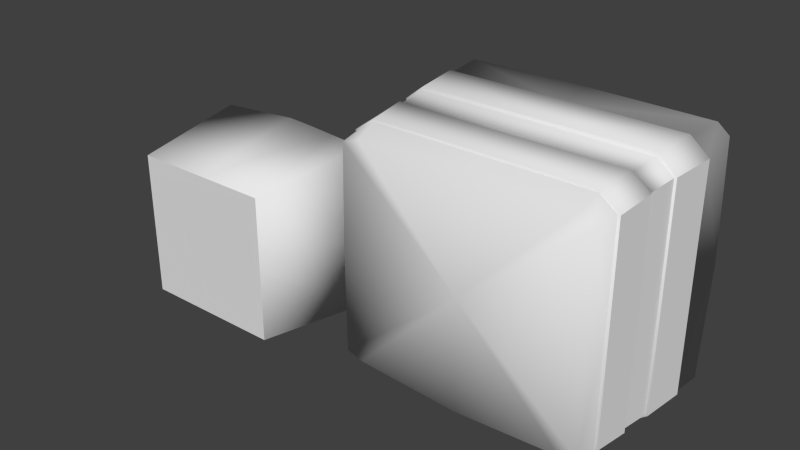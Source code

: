 # Source: cont.blend  (saved by Blender 2.62.0; exported with 4.5.12 LTS)
import bpy
from mathutils import Matrix  # noqa: F401  (used for matrix-valued properties, if any)

bpy.ops.wm.read_factory_settings(use_empty=True)
scene = bpy.context.scene
scene.name = 'Scene'

# ---- collections
col_collection_1 = bpy.data.collections.new('Collection 1'); scene.collection.children.link(col_collection_1)

# ---- materials (node trees are filled in below, after node groups)
mat_applecontainer = bpy.data.materials.new('AppleContainer')
mat_applecontainer.alpha_threshold = 0.0
mat_applecontainer.use_transparent_shadow = False
mat_applecontainer.specular_color = (0.0, 0.0, 0.0)
mat_applecontainer.roughness = 0.5

# ---- material node trees

# ---- world
world_world = bpy.data.worlds.new('World'); scene.world = world_world
world_world.color = (0.05088, 0.05088, 0.05088)
world_world.use_sun_shadow = False
world_world.sun_shadow_jitter_overblur = 0.0
world_world.cycles.sampling_method = 'MANUAL'
world_world.cycles.sample_map_resolution = 256

# ---- meshes
me_applecontainerlargemesh = bpy.data.meshes.new('AppleContainerLargeMesh')
me_applecontainerlargemesh.from_pydata([(-1.918, 1.997, 1.435), (-1.901, 1.854, 1.447), (1e-06, 1.874, 1.418), (1e-06, 2.016, 1.422), (1e-06, -1.874, 1.418), (-1.901, -1.854, 1.447), (-1.918, -1.997, 1.435), (1e-06, -2.016, 1.422), (1.901, 1.854, 1.447), (1.918, 1.997, 1.435), (1.918, -1.997, 1.435), (1.901, -1.854, 1.447), (-2.052, 1.733, 0.06384), (-1.794, 1.933, 0.07023), (-1.742, 1.891, -0.4531), (-2.005, 1.696, -0.4552), (-1.742, -1.891, -0.4531), (-1.794, -1.933, 0.07023), (-2.052, -1.733, 0.06384), (-2.005, -1.696, -0.4552), (1.742, 1.891, -0.4531), (1.794, 1.933, 0.07023), (2.052, 1.733, 0.06384), (2.005, 1.696, -0.4552), (2.052, -1.733, 0.06384), (1.794, -1.933, 0.07023), (1.742, -1.891, -0.4531), (2.005, -1.696, -0.4552), (0.0, 1.933, 0.08855), (0.0, 1.891, -0.454), (0.0, -1.891, -0.454), (0.0, -1.933, 0.08855), (0.0, 1.975, 0.8152), (-1.846, 1.975, 0.7979), (0.0, -1.975, 0.8152), (-1.846, -1.975, 0.7979), (1.846, 1.975, 0.7979), (1.846, -1.975, 0.7979), (-2.099, 1.771, 0.8146), (-2.099, 0.0, 0.797), (-2.145, 0.0, 1.465), (-2.099, 1.844, 1.439), (-2.099, -1.771, 0.8146), (-2.099, -1.844, 1.439), (2.145, 0.0, 1.465), (2.099, 0.0, 0.797), (2.099, 1.771, 0.8146), (2.099, 1.844, 1.439), (2.099, -1.771, 0.8146), (2.099, -1.844, 1.439), (-2.005, 0.0, -0.4552), (-2.052, 0.0, 0.06761), (2.052, 0.0, 0.0676), (2.005, 0.0, -0.4552), (-1.911, 1.621, -1.437), (-1.911, 0.0, -1.463), (-1.958, 0.0, -1.087), (-1.958, 1.659, -1.087), (-1.911, -1.621, -1.437), (-1.958, -1.659, -1.087), (1.958, 0.0, -1.087), (1.911, 0.0, -1.463), (1.911, 1.621, -1.437), (1.958, 1.659, -1.087), (1.911, -1.621, -1.437), (1.958, -1.659, -1.087), (-1.999, 1.659, -1.087), (-1.999, 0.0, -1.087), (-1.999, -1.659, -1.087), (1.999, 1.659, -1.087), (1.999, 0.0, -1.087), (1.999, -1.659, -1.087), (-2.045, 0.0, -0.4552), (-2.045, 1.718, -0.4706), (-2.045, -1.718, -0.4706), (2.045, 0.0, -0.4552), (2.045, 1.718, -0.4706), (2.045, -1.718, -0.4706), (-2.085, 1.744, 0.07337), (-2.085, -0.06616, 0.07663), (-2.085, -1.744, 0.07337), (-2.085, 0.06616, 0.07663), (2.085, 1.744, 0.07337), (2.085, 0.0, 0.07663), (2.085, -1.744, 0.07337), (-2.148, 0.0, 0.7981), (-2.148, 1.763, 0.7981), (-2.148, -1.763, 0.7981), (2.148, 0.0, 0.7981), (2.148, 1.763, 0.7981), (2.148, -1.763, 0.7981), (-1.861, 2.016, 0.783), (0.0, 2.016, 0.7986), (-1.861, -2.016, 0.783), (0.0, -2.016, 0.7986), (1.861, 2.016, 0.783), (1.861, -2.016, 0.783), (0.0, 1.98, 0.07995), (-1.797, 1.98, 0.08663), (0.0, -1.98, 0.07995), (-1.797, -1.98, 0.08663), (1.797, 1.98, 0.08662), (1.797, -1.98, 0.08662), (-1.752, 1.935, -0.4697), (0.0, 1.935, -0.4816), (-1.752, -1.935, -0.4697), (0.0, -1.935, -0.4816), (1.752, 1.935, -0.4697), (1.752, -1.935, -0.4697), (0.0, 1.884, -1.08), (0.0, 1.85, -1.08), (-1.69, 1.85, -1.078), (-1.686, 1.884, -1.078), (-1.69, -1.85, -1.078), (0.0, -1.85, -1.08), (0.0, -1.884, -1.08), (-1.686, -1.884, -1.078), (1.69, 1.85, -1.078), (1.686, 1.884, -1.078), (1.69, -1.85, -1.078), (1.686, -1.884, -1.078), (-1.651, 1.707, -1.431), (-1.651, -1.707, -1.431), (1.651, 1.707, -1.431), (1.651, -1.707, -1.431), (0.0, 1.793, -1.441), (0.0, -1.793, -1.441), (-1.916, 0.0, 1.475), (1.916, 0.0, 1.475), (-1.576, 0.0, -1.285), (-1.614, 1.509, -1.299), (-1.614, -1.509, -1.299), (1.576, 0.0, -1.285), (1.614, 1.509, -1.299), (1.614, -1.509, -1.299), (0.0, 1.526, -1.314), (0.0, -1.526, -1.314), (0.0, 0.0, -1.299), (0.0, 0.0, -1.475)], [], [(0, 1, 2), (0, 2, 3), (4, 5, 6), (4, 6, 7), (2, 8, 9), (2, 9, 3), (10, 11, 4), (10, 4, 7), (12, 13, 14), (12, 14, 15), (16, 17, 18), (16, 18, 19), (20, 21, 22), (20, 22, 23), (24, 25, 26), (24, 26, 27), (13, 28, 29), (13, 29, 14), (30, 31, 17), (30, 17, 16), (29, 28, 21), (29, 21, 20), (25, 31, 30), (25, 30, 26), (0, 3, 32), (0, 32, 33), (34, 7, 6), (34, 6, 35), (32, 3, 9), (32, 9, 36), (10, 7, 34), (10, 34, 37), (38, 39, 40), (38, 40, 41), (40, 39, 42), (40, 42, 43), (44, 45, 46), (44, 46, 47), (48, 45, 44), (48, 44, 49), (15, 50, 51), (15, 51, 12), (51, 50, 19), (51, 19, 18), (52, 53, 23), (52, 23, 22), (27, 53, 52), (27, 52, 24), (54, 55, 56), (54, 56, 57), (56, 55, 58), (56, 58, 59), (60, 61, 62), (60, 62, 63), (64, 61, 60), (64, 60, 65), (66, 57, 56), (66, 56, 67), (56, 59, 68), (56, 68, 67), (60, 63, 69), (60, 69, 70), (71, 65, 60), (71, 60, 70), (72, 50, 15), (72, 15, 73), (19, 50, 72), (19, 72, 74), (23, 53, 75), (23, 75, 76), (75, 53, 27), (75, 27, 77), (78, 12, 51), (78, 51, 79), (51, 18, 80), (51, 80, 81), (52, 22, 82), (52, 82, 83), (84, 24, 52), (84, 52, 83), (85, 39, 38), (85, 38, 86), (42, 39, 85), (42, 85, 87), (46, 45, 88), (46, 88, 89), (88, 45, 48), (88, 48, 90), (91, 33, 32), (91, 32, 92), (34, 35, 93), (34, 93, 94), (32, 36, 95), (32, 95, 92), (96, 37, 34), (96, 34, 94), (97, 28, 13), (97, 13, 98), (17, 31, 99), (17, 99, 100), (21, 28, 97), (21, 97, 101), (99, 31, 25), (99, 25, 102), (103, 14, 29), (103, 29, 104), (30, 16, 105), (30, 105, 106), (29, 20, 107), (29, 107, 104), (108, 26, 30), (108, 30, 106), (109, 110, 111), (109, 111, 112), (113, 114, 115), (113, 115, 116), (117, 110, 109), (117, 109, 118), (115, 114, 119), (115, 119, 120), (86, 38, 33), (86, 33, 91), (35, 42, 87), (35, 87, 93), (36, 46, 89), (36, 89, 95), (90, 48, 37), (90, 37, 96), (98, 13, 12), (98, 12, 78), (18, 17, 100), (18, 100, 80), (22, 21, 101), (22, 101, 82), (102, 25, 24), (102, 24, 84), (73, 15, 14), (73, 14, 103), (16, 19, 74), (16, 74, 105), (20, 23, 76), (20, 76, 107), (77, 27, 26), (77, 26, 108), (112, 111, 57), (112, 57, 66), (59, 113, 116), (59, 116, 68), (63, 117, 118), (63, 118, 69), (120, 119, 65), (120, 65, 71), (66, 67, 72), (66, 72, 73), (72, 67, 68), (72, 68, 74), (75, 70, 69), (75, 69, 76), (71, 70, 75), (71, 75, 77), (78, 79, 85), (78, 85, 86), (85, 81, 80), (85, 80, 87), (88, 83, 82), (88, 82, 89), (84, 83, 88), (84, 88, 90), (91, 92, 97), (91, 97, 98), (99, 94, 93), (99, 93, 100), (97, 92, 95), (97, 95, 101), (96, 94, 99), (96, 99, 102), (103, 104, 109), (103, 109, 112), (115, 106, 105), (115, 105, 116), (109, 104, 107), (109, 107, 118), (108, 106, 115), (108, 115, 120), (86, 91, 98), (86, 98, 78), (100, 93, 87), (100, 87, 80), (101, 95, 89), (101, 89, 82), (90, 96, 102), (90, 102, 84), (73, 103, 112), (73, 112, 66), (116, 105, 74), (116, 74, 68), (118, 107, 76), (118, 76, 69), (77, 108, 120), (77, 120, 71), (54, 57, 111), (54, 111, 121), (113, 59, 58), (113, 58, 122), (117, 63, 62), (117, 62, 123), (64, 65, 119), (64, 119, 124), (111, 110, 125), (111, 125, 121), (126, 114, 113), (126, 113, 122), (125, 110, 117), (125, 117, 123), (119, 114, 126), (119, 126, 124), (0, 41, 1), (5, 43, 6), (8, 47, 9), (10, 49, 11), (127, 1, 41), (127, 41, 40), (43, 5, 127), (43, 127, 40), (47, 8, 128), (47, 128, 44), (128, 11, 49), (128, 49, 44), (0, 33, 38), (0, 38, 41), (42, 35, 6), (42, 6, 43), (46, 36, 9), (46, 9, 47), (10, 37, 48), (10, 48, 49), (1, 127, 129), (1, 129, 130), (129, 127, 5), (129, 5, 131), (132, 128, 8), (132, 8, 133), (11, 128, 132), (11, 132, 134), (2, 1, 130), (2, 130, 135), (131, 5, 4), (131, 4, 136), (133, 8, 2), (133, 2, 135), (4, 11, 134), (4, 134, 136), (130, 129, 137), (137, 129, 131), (137, 132, 133), (134, 132, 137), (135, 130, 137), (137, 131, 136), (137, 133, 135), (136, 134, 137), (54, 121, 138), (54, 138, 55), (138, 122, 58), (138, 58, 55), (138, 123, 62), (138, 62, 61), (64, 124, 138), (64, 138, 61), (125, 138, 121), (122, 138, 126), (123, 138, 125), (126, 138, 124)])
me_applecontainerlargemesh.polygons.foreach_set('use_smooth', [1, 1, 1, 1, 1, 1, 1, 1, 1, 1, 1, 1, 1, 1, 1, 1, 1, 1, 1, 1, 1, 1, 1, 1, 1, 1, 1, 1, 1, 1, 1, 1, 1, 1, 1, 1, 1, 1, 1, 1, 0, 0, 0, 0, 0, 0, 0, 0, 1, 1, 1, 1, 1, 1, 1, 1, 1, 1, 1, 1, 1, 1, 1, 1, 1, 1, 1, 1, 1, 1, 1, 1, 1, 1, 1, 1, 1, 1, 1, 1, 1, 1, 1, 1, 1, 1, 1, 1, 1, 1, 1, 1, 1, 1, 1, 1, 1, 1, 1, 1, 1, 1, 1, 1, 1, 1, 1, 1, 1, 1, 1, 1, 1, 1, 1, 1, 1, 1, 1, 1, 1, 1, 1, 1, 1, 1, 1, 1, 1, 1, 1, 1, 1, 1, 1, 1, 1, 1, 1, 1, 1, 1, 1, 1, 1, 1, 1, 1, 1, 1, 1, 1, 0, 0, 0, 0, 0, 0, 0, 0, 0, 0, 0, 0, 0, 0, 0, 0, 1, 1, 1, 1, 1, 1, 1, 1, 1, 1, 1, 1, 1, 1, 1, 1, 1, 1, 1, 1, 1, 1, 1, 1, 1, 1, 1, 1, 1, 1, 1, 1, 1, 1, 1, 1, 1, 1, 1, 1, 1, 1, 1, 1, 1, 1, 1, 1, 1, 1, 1, 1, 1, 1, 1, 1, 1, 1, 1, 1, 1, 1, 1, 1, 1, 1, 1, 1, 1, 1, 1, 1, 1, 1, 1, 1, 1, 1, 1, 1, 1, 1, 1, 1, 1, 1, 1, 1, 1, 1, 1, 1, 1, 1, 1, 1, 1, 1, 1, 1, 1, 1, 1, 1])
_uv = me_applecontainerlargemesh.uv_layers.new(name='AppleContainerLarge-UV0')
_uv.uv.foreach_set('vector', [0.2383, 0.6797, 0.2344, 0.6484, 0.005859, 0.6484, 0.2383, 0.6797, 0.005859, 0.6484, 0.005859, 0.6797, 0.005859, 0.6484, 0.2344, 0.6484, 0.2383, 0.6797, 0.005859, 0.6484, 0.2383, 0.6797, 0.005859, 0.6797, 0.005859, 0.6484, 0.2344, 0.6484, 0.2383, 0.6797, 0.005859, 0.6484, 0.2383, 0.6797, 0.005859, 0.6797, 0.2383, 0.6797, 0.2344, 0.6484, 0.005859, 0.6484, 0.2383, 0.6797, 0.005859, 0.6484, 0.005859, 0.6797, 0.2676, 0.4219, 0.2324, 0.4219, 0.2324, 0.2383, 0.2676, 0.4219, 0.2324, 0.2383, 0.2676, 0.2383, 0.2324, 0.2383, 0.2324, 0.4219, 0.2676, 0.4219, 0.2324, 0.2383, 0.2676, 0.4219, 0.2676, 0.2383, 0.2324, 0.2383, 0.2324, 0.4219, 0.2676, 0.4219, 0.2324, 0.2383, 0.2676, 0.4219, 0.2676, 0.2383, 0.2676, 0.4219, 0.2324, 0.4219, 0.2324, 0.2383, 0.2676, 0.4219, 0.2324, 0.2383, 0.2676, 0.2383, 0.2324, 0.4219, 0.003906, 0.4219, 0.003906, 0.2383, 0.2324, 0.4219, 0.003906, 0.2383, 0.2324, 0.2383, 0.003906, 0.2383, 0.003906, 0.4219, 0.2324, 0.4219, 0.003906, 0.2383, 0.2324, 0.4219, 0.2324, 0.2383, 0.003906, 0.2383, 0.003906, 0.4219, 0.2324, 0.4219, 0.003906, 0.2383, 0.2324, 0.4219, 0.2324, 0.2383, 0.2324, 0.4219, 0.003906, 0.4219, 0.003906, 0.2383, 0.2324, 0.4219, 0.003906, 0.2383, 0.2324, 0.2383, 0.2383, 0.6797, 0.005859, 0.6797, 0.005859, 0.582, 0.2383, 0.6797, 0.005859, 0.582, 0.2266, 0.582, 0.005859, 0.582, 0.005859, 0.6797, 0.2383, 0.6797, 0.005859, 0.582, 0.2383, 0.6797, 0.2266, 0.582, 0.005859, 0.582, 0.005859, 0.6797, 0.2383, 0.6797, 0.005859, 0.582, 0.2383, 0.6797, 0.2266, 0.582, 0.2383, 0.6797, 0.005859, 0.6797, 0.005859, 0.582, 0.2383, 0.6797, 0.005859, 0.582, 0.2266, 0.582, 0.2637, 0.582, 0.4961, 0.582, 0.4961, 0.6758, 0.2637, 0.582, 0.4961, 0.6758, 0.2734, 0.6758, 0.4961, 0.6758, 0.4961, 0.582, 0.2637, 0.582, 0.4961, 0.6758, 0.2637, 0.582, 0.2734, 0.6758, 0.4961, 0.6758, 0.4961, 0.582, 0.2637, 0.582, 0.4961, 0.6758, 0.2637, 0.582, 0.2734, 0.6758, 0.2637, 0.582, 0.4961, 0.582, 0.4961, 0.6758, 0.2637, 0.582, 0.4961, 0.6758, 0.2734, 0.6758, 0.2676, 0.2383, 0.4961, 0.2383, 0.4961, 0.4219, 0.2676, 0.2383, 0.4961, 0.4219, 0.2676, 0.4219, 0.4961, 0.4219, 0.4961, 0.2383, 0.2676, 0.2383, 0.4961, 0.4219, 0.2676, 0.2383, 0.2676, 0.4219, 0.4961, 0.4219, 0.4961, 0.2383, 0.2676, 0.2383, 0.4961, 0.4219, 0.2676, 0.2383, 0.2676, 0.4219, 0.2676, 0.2383, 0.4961, 0.2383, 0.4961, 0.4219, 0.2676, 0.2383, 0.4961, 0.4219, 0.2676, 0.4219, 0.2305, 0.0, 0.001953, 0.0, 0.001953, 0.08203, 0.2305, 0.0, 0.001953, 0.08203, 0.2305, 0.08203, 0.001953, 0.08203, 0.001953, 0.0, 0.2305, 0.0, 0.001953, 0.08203, 0.2305, 0.0, 0.2305, 0.08203, 0.001953, 0.08203, 0.001953, 0.0, 0.2305, 0.0, 0.001953, 0.08203, 0.2305, 0.0, 0.2305, 0.08203, 0.2305, 0.0, 0.001953, 0.0, 0.001953, 0.08203, 0.2305, 0.0, 0.001953, 0.08203, 0.2305, 0.08203, 0.5586, 0.5234, 0.5586, 0.5078, 0.5293, 0.5078, 0.5586, 0.5234, 0.5293, 0.5078, 0.5332, 0.5156, 0.5293, 0.5078, 0.5586, 0.5078, 0.5586, 0.5234, 0.5293, 0.5078, 0.5586, 0.5234, 0.5332, 0.5156, 0.5293, 0.5078, 0.5586, 0.5078, 0.5586, 0.5234, 0.5293, 0.5078, 0.5586, 0.5234, 0.5332, 0.5156, 0.5586, 0.5234, 0.5586, 0.5078, 0.5293, 0.5078, 0.5586, 0.5234, 0.5293, 0.5078, 0.5332, 0.5156, 0.5215, 0.6055, 0.5215, 0.5898, 0.5469, 0.5938, 0.5215, 0.6055, 0.5469, 0.5938, 0.5449, 0.6055, 0.5469, 0.5938, 0.5215, 0.5898, 0.5215, 0.6055, 0.5469, 0.5938, 0.5215, 0.6055, 0.5449, 0.6055, 0.5469, 0.5938, 0.5215, 0.5898, 0.5215, 0.6055, 0.5469, 0.5938, 0.5215, 0.6055, 0.5449, 0.6055, 0.5215, 0.6055, 0.5215, 0.5898, 0.5469, 0.5938, 0.5215, 0.6055, 0.5469, 0.5938, 0.5449, 0.6055, 0.5605, 0.5117, 0.5605, 0.5195, 0.5273, 0.5195, 0.5605, 0.5117, 0.5273, 0.5195, 0.5273, 0.5117, 0.5273, 0.5195, 0.5605, 0.5195, 0.5605, 0.5117, 0.5273, 0.5195, 0.5605, 0.5117, 0.5273, 0.5117, 0.5273, 0.5195, 0.5605, 0.5195, 0.5605, 0.5117, 0.5273, 0.5195, 0.5605, 0.5117, 0.5273, 0.5117, 0.5605, 0.5117, 0.5605, 0.5195, 0.5273, 0.5195, 0.5605, 0.5117, 0.5273, 0.5195, 0.5273, 0.5117, 0.5234, 0.5586, 0.5234, 0.5703, 0.5488, 0.5742, 0.5234, 0.5586, 0.5488, 0.5742, 0.5469, 0.5586, 0.5488, 0.5742, 0.5234, 0.5703, 0.5234, 0.5586, 0.5488, 0.5742, 0.5234, 0.5586, 0.5469, 0.5586, 0.5488, 0.5742, 0.5234, 0.5703, 0.5234, 0.5586, 0.5488, 0.5742, 0.5234, 0.5586, 0.5469, 0.5586, 0.5234, 0.5586, 0.5234, 0.5703, 0.5488, 0.5742, 0.5234, 0.5586, 0.5488, 0.5742, 0.5469, 0.5586, 0.5547, 0.5547, 0.5586, 0.5742, 0.5898, 0.5664, 0.5547, 0.5547, 0.5898, 0.5664, 0.5781, 0.543, 0.5898, 0.5664, 0.5586, 0.5742, 0.5547, 0.5547, 0.5898, 0.5664, 0.5547, 0.5547, 0.5781, 0.543, 0.5898, 0.5664, 0.5586, 0.5742, 0.5547, 0.5547, 0.5898, 0.5664, 0.5547, 0.5547, 0.5781, 0.543, 0.5547, 0.5547, 0.5586, 0.5742, 0.5898, 0.5664, 0.5547, 0.5547, 0.5898, 0.5664, 0.5781, 0.543, 0.5938, 0.5117, 0.5938, 0.5195, 0.5664, 0.5195, 0.5938, 0.5117, 0.5664, 0.5195, 0.5664, 0.5117, 0.5664, 0.5195, 0.5938, 0.5195, 0.5938, 0.5117, 0.5664, 0.5195, 0.5938, 0.5117, 0.5664, 0.5117, 0.5664, 0.5195, 0.5938, 0.5195, 0.5938, 0.5117, 0.5664, 0.5195, 0.5938, 0.5117, 0.5664, 0.5117, 0.5938, 0.5117, 0.5938, 0.5195, 0.5664, 0.5195, 0.5938, 0.5117, 0.5664, 0.5195, 0.5664, 0.5117, 0.5684, 0.6055, 0.5664, 0.5938, 0.5938, 0.5938, 0.5684, 0.6055, 0.5938, 0.5938, 0.5938, 0.6055, 0.5938, 0.5938, 0.5664, 0.5938, 0.5684, 0.6055, 0.5938, 0.5938, 0.5684, 0.6055, 0.5938, 0.6055, 0.5938, 0.5938, 0.5664, 0.5938, 0.5684, 0.6055, 0.5938, 0.5938, 0.5684, 0.6055, 0.5938, 0.6055, 0.5684, 0.6055, 0.5664, 0.5938, 0.5938, 0.5938, 0.5684, 0.6055, 0.5938, 0.5938, 0.5938, 0.6055, 0.5938, 0.5195, 0.5918, 0.5078, 0.5703, 0.5078, 0.5938, 0.5195, 0.5703, 0.5078, 0.5703, 0.5195, 0.5703, 0.5078, 0.5918, 0.5078, 0.5938, 0.5195, 0.5703, 0.5078, 0.5938, 0.5195, 0.5703, 0.5195, 0.5703, 0.5078, 0.5918, 0.5078, 0.5938, 0.5195, 0.5703, 0.5078, 0.5938, 0.5195, 0.5703, 0.5195, 0.5938, 0.5195, 0.5918, 0.5078, 0.5703, 0.5078, 0.5938, 0.5195, 0.5703, 0.5078, 0.5703, 0.5195, 0.5469, 0.5586, 0.5488, 0.5742, 0.5586, 0.5742, 0.5469, 0.5586, 0.5586, 0.5742, 0.5547, 0.5547, 0.5586, 0.5742, 0.5488, 0.5742, 0.5469, 0.5586, 0.5586, 0.5742, 0.5469, 0.5586, 0.5547, 0.5547, 0.5586, 0.5742, 0.5488, 0.5742, 0.5469, 0.5586, 0.5586, 0.5742, 0.5469, 0.5586, 0.5547, 0.5547, 0.5469, 0.5586, 0.5488, 0.5742, 0.5586, 0.5742, 0.5469, 0.5586, 0.5586, 0.5742, 0.5547, 0.5547, 0.5664, 0.5117, 0.5664, 0.5195, 0.5605, 0.5195, 0.5664, 0.5117, 0.5605, 0.5195, 0.5605, 0.5117, 0.5605, 0.5195, 0.5664, 0.5195, 0.5664, 0.5117, 0.5605, 0.5195, 0.5664, 0.5117, 0.5605, 0.5117, 0.5605, 0.5195, 0.5664, 0.5195, 0.5664, 0.5117, 0.5605, 0.5195, 0.5664, 0.5117, 0.5605, 0.5117, 0.5664, 0.5117, 0.5664, 0.5195, 0.5605, 0.5195, 0.5664, 0.5117, 0.5605, 0.5195, 0.5605, 0.5117, 0.5449, 0.6055, 0.5469, 0.5938, 0.5664, 0.5938, 0.5449, 0.6055, 0.5664, 0.5938, 0.5684, 0.6055, 0.5664, 0.5938, 0.5469, 0.5938, 0.5449, 0.6055, 0.5664, 0.5938, 0.5449, 0.6055, 0.5684, 0.6055, 0.5664, 0.5938, 0.5469, 0.5938, 0.5449, 0.6055, 0.5664, 0.5938, 0.5449, 0.6055, 0.5684, 0.6055, 0.5449, 0.6055, 0.5469, 0.5938, 0.5664, 0.5938, 0.5449, 0.6055, 0.5664, 0.5938, 0.5684, 0.6055, 0.5703, 0.5195, 0.5703, 0.5078, 0.5586, 0.5078, 0.5703, 0.5195, 0.5586, 0.5078, 0.5586, 0.5234, 0.5586, 0.5078, 0.5703, 0.5078, 0.5703, 0.5195, 0.5586, 0.5078, 0.5703, 0.5195, 0.5586, 0.5234, 0.5586, 0.5078, 0.5703, 0.5078, 0.5703, 0.5195, 0.5586, 0.5078, 0.5703, 0.5195, 0.5586, 0.5234, 0.5703, 0.5195, 0.5703, 0.5078, 0.5586, 0.5078, 0.5703, 0.5195, 0.5586, 0.5078, 0.5586, 0.5234, 0.4941, 0.2383, 0.2832, 0.2383, 0.2832, 0.08203, 0.4941, 0.2383, 0.2832, 0.08203, 0.4941, 0.08203, 0.2832, 0.08203, 0.2832, 0.2383, 0.4941, 0.2383, 0.2832, 0.08203, 0.4941, 0.2383, 0.4941, 0.08203, 0.2832, 0.08203, 0.2832, 0.2383, 0.4941, 0.2383, 0.2832, 0.08203, 0.4941, 0.2383, 0.4941, 0.08203, 0.4941, 0.2383, 0.2832, 0.2383, 0.2832, 0.08203, 0.4941, 0.2383, 0.2832, 0.08203, 0.4941, 0.08203, 0.4961, 0.5781, 0.2832, 0.5781, 0.2832, 0.4219, 0.4961, 0.5781, 0.2832, 0.4219, 0.4961, 0.4219, 0.2832, 0.4219, 0.2832, 0.5781, 0.4961, 0.5781, 0.2832, 0.4219, 0.4961, 0.5781, 0.4961, 0.4219, 0.2832, 0.4219, 0.2832, 0.5781, 0.4961, 0.5781, 0.2832, 0.4219, 0.4961, 0.5781, 0.4961, 0.4219, 0.4961, 0.5781, 0.2832, 0.5781, 0.2832, 0.4219, 0.4961, 0.5781, 0.2832, 0.4219, 0.4961, 0.4219, 0.001953, 0.4219, 0.2148, 0.4219, 0.2148, 0.5781, 0.001953, 0.4219, 0.2148, 0.5781, 0.001953, 0.5781, 0.2148, 0.5781, 0.2148, 0.4219, 0.001953, 0.4219, 0.2148, 0.5781, 0.001953, 0.4219, 0.001953, 0.5781, 0.2148, 0.5781, 0.2148, 0.4219, 0.001953, 0.4219, 0.2148, 0.5781, 0.001953, 0.4219, 0.001953, 0.5781, 0.001953, 0.4219, 0.2148, 0.4219, 0.2148, 0.5781, 0.001953, 0.4219, 0.2148, 0.5781, 0.001953, 0.5781, 0.001953, 0.08203, 0.2148, 0.08203, 0.2148, 0.2383, 0.001953, 0.08203, 0.2148, 0.2383, 0.001953, 0.2383, 0.2148, 0.2383, 0.2148, 0.08203, 0.001953, 0.08203, 0.2148, 0.2383, 0.001953, 0.08203, 0.001953, 0.2383, 0.2148, 0.2383, 0.2148, 0.08203, 0.001953, 0.08203, 0.2148, 0.2383, 0.001953, 0.08203, 0.001953, 0.2383, 0.001953, 0.08203, 0.2148, 0.08203, 0.2148, 0.2383, 0.001953, 0.08203, 0.2148, 0.2383, 0.001953, 0.2383, 0.2832, 0.5781, 0.2148, 0.5781, 0.2148, 0.4219, 0.2832, 0.5781, 0.2148, 0.4219, 0.2832, 0.4219, 0.2148, 0.4219, 0.2148, 0.5781, 0.2832, 0.5781, 0.2148, 0.4219, 0.2832, 0.5781, 0.2832, 0.4219, 0.2148, 0.4219, 0.2148, 0.5781, 0.2832, 0.5781, 0.2148, 0.4219, 0.2832, 0.5781, 0.2832, 0.4219, 0.2832, 0.5781, 0.2148, 0.5781, 0.2148, 0.4219, 0.2832, 0.5781, 0.2148, 0.4219, 0.2832, 0.4219, 0.2832, 0.2383, 0.2148, 0.2383, 0.2148, 0.08203, 0.2832, 0.2383, 0.2148, 0.08203, 0.2832, 0.08203, 0.2148, 0.08203, 0.2148, 0.2383, 0.2832, 0.2383, 0.2148, 0.08203, 0.2832, 0.2383, 0.2832, 0.08203, 0.2148, 0.08203, 0.2148, 0.2383, 0.2832, 0.2383, 0.2148, 0.08203, 0.2832, 0.2383, 0.2832, 0.08203, 0.2832, 0.2383, 0.2148, 0.2383, 0.2148, 0.08203, 0.2832, 0.2383, 0.2148, 0.08203, 0.2832, 0.08203, 0.2305, 0.0, 0.2305, 0.08203, 0.2656, 0.08203, 0.2305, 0.0, 0.2656, 0.08203, 0.2656, 0.0, 0.2656, 0.08203, 0.2305, 0.08203, 0.2305, 0.0, 0.2656, 0.08203, 0.2305, 0.0, 0.2656, 0.0, 0.2656, 0.08203, 0.2305, 0.08203, 0.2305, 0.0, 0.2656, 0.08203, 0.2305, 0.0, 0.2656, 0.0, 0.2305, 0.0, 0.2305, 0.08203, 0.2656, 0.08203, 0.2305, 0.0, 0.2656, 0.08203, 0.2656, 0.0, 0.2656, 0.08203, 0.4961, 0.08203, 0.4961, 0.0, 0.2656, 0.08203, 0.4961, 0.0, 0.2656, 0.0, 0.4961, 0.0, 0.4961, 0.08203, 0.2656, 0.08203, 0.4961, 0.0, 0.2656, 0.08203, 0.2656, 0.0, 0.4961, 0.0, 0.4961, 0.08203, 0.2656, 0.08203, 0.4961, 0.0, 0.2656, 0.08203, 0.2656, 0.0, 0.2656, 0.08203, 0.4961, 0.08203, 0.4961, 0.0, 0.2656, 0.08203, 0.4961, 0.0, 0.2656, 0.0, 0.2383, 0.6797, 0.2715, 0.6445, 0.2734, 0.6758, 0.2734, 0.6758, 0.2715, 0.6445, 0.2383, 0.6797, 0.2734, 0.6758, 0.2715, 0.6445, 0.2383, 0.6797, 0.2383, 0.6797, 0.2715, 0.6445, 0.2734, 0.6758, 0.4961, 0.6758, 0.2734, 0.6758, 0.2715, 0.6445, 0.4961, 0.6758, 0.2715, 0.6445, 0.4961, 0.6523, 0.2715, 0.6445, 0.2734, 0.6758, 0.4961, 0.6758, 0.2715, 0.6445, 0.4961, 0.6758, 0.4961, 0.6523, 0.2715, 0.6445, 0.2734, 0.6758, 0.4961, 0.6758, 0.2715, 0.6445, 0.4961, 0.6758, 0.4961, 0.6523, 0.4961, 0.6758, 0.2734, 0.6758, 0.2715, 0.6445, 0.4961, 0.6758, 0.2715, 0.6445, 0.4961, 0.6523, 0.2383, 0.6797, 0.2266, 0.582, 0.2637, 0.582, 0.2383, 0.6797, 0.2637, 0.582, 0.2734, 0.6758, 0.2637, 0.582, 0.2266, 0.582, 0.2383, 0.6797, 0.2637, 0.582, 0.2383, 0.6797, 0.2734, 0.6758, 0.2637, 0.582, 0.2266, 0.582, 0.2383, 0.6797, 0.2637, 0.582, 0.2383, 0.6797, 0.2734, 0.6758, 0.2383, 0.6797, 0.2266, 0.582, 0.2637, 0.582, 0.2383, 0.6797, 0.2637, 0.582, 0.2734, 0.6758, 0.543, 0.7148, 0.8066, 0.7188, 0.7832, 0.9336, 0.543, 0.7148, 0.7832, 0.9336, 0.543, 0.9336, 0.7832, 0.9336, 0.8066, 0.7188, 0.543, 0.7148, 0.7832, 0.9336, 0.543, 0.7148, 0.543, 0.9336, 0.7832, 0.9336, 0.8066, 0.7188, 0.543, 0.7148, 0.7832, 0.9336, 0.543, 0.7148, 0.543, 0.9336, 0.543, 0.7148, 0.8066, 0.7188, 0.7832, 0.9336, 0.543, 0.7148, 0.7832, 0.9336, 0.543, 0.9336, 0.9766, 0.7148, 0.7539, 0.7148, 0.7539, 0.9336, 0.9766, 0.7148, 0.7539, 0.9336, 0.9766, 0.9336, 0.7539, 0.9336, 0.7539, 0.7148, 0.9766, 0.7148, 0.7539, 0.9336, 0.9766, 0.7148, 0.9766, 0.9336, 0.7539, 0.9336, 0.7539, 0.7148, 0.9766, 0.7148, 0.7539, 0.9336, 0.9766, 0.7148, 0.9766, 0.9336, 0.9766, 0.7148, 0.7539, 0.7148, 0.7539, 0.9336, 0.9766, 0.7148, 0.7539, 0.9336, 0.9766, 0.9336, 0.625, 0.5234, 0.6016, 0.2812, 0.8027, 0.2852, 0.8027, 0.2852, 0.6016, 0.2812, 0.625, 0.5234, 0.8027, 0.2852, 0.6016, 0.2812, 0.625, 0.5234, 0.625, 0.5234, 0.6016, 0.2812, 0.8027, 0.2852, 0.793, 0.5586, 0.625, 0.5234, 0.8027, 0.2852, 0.8027, 0.2852, 0.625, 0.5234, 0.793, 0.5586, 0.8027, 0.2852, 0.625, 0.5234, 0.793, 0.5586, 0.793, 0.5586, 0.625, 0.5234, 0.8027, 0.2852, 0.7617, 0.5117, 0.7422, 0.5273, 0.6504, 0.3359, 0.7617, 0.5117, 0.6504, 0.3359, 0.7559, 0.3242, 0.6504, 0.3359, 0.7422, 0.5273, 0.7617, 0.5117, 0.6504, 0.3359, 0.7617, 0.5117, 0.7559, 0.3242, 0.6504, 0.3359, 0.7422, 0.5273, 0.7617, 0.5117, 0.6504, 0.3359, 0.7617, 0.5117, 0.7559, 0.3242, 0.7617, 0.5117, 0.7422, 0.5273, 0.6504, 0.3359, 0.7617, 0.5117, 0.6504, 0.3359, 0.7559, 0.3242, 0.627, 0.5352, 0.6504, 0.3359, 0.7422, 0.5273, 0.7422, 0.5273, 0.6504, 0.3359, 0.627, 0.5352, 0.7422, 0.5273, 0.6504, 0.3359, 0.627, 0.5352, 0.627, 0.5352, 0.6504, 0.3359, 0.7422, 0.5273])
me_applecontainerlargemesh.materials.append(mat_applecontainer)
me_applecontainerlargemesh.use_remesh_preserve_volume = False
me_applecontainerlargemesh.use_remesh_preserve_attributes = False
me_applecontainerlargemesh.use_mirror_vertex_groups = False
me_applecontainerlargemesh.update()
me_applecontainersmallmesh = bpy.data.meshes.new('AppleContainerSmallMesh')
me_applecontainersmallmesh.from_pydata([(0.0, -1.554, 0.9474), (-1.43, -1.43, 0.9474), (-1.217, -1.217, -1.026), (1e-06, -1.217, -1.026), (1.217, 1.217, -1.026), (1e-06, 1.217, -1.026), (1e-06, 1.554, 0.9474), (1.43, 1.43, 0.9474), (-1.217, 1.217, -1.026), (-1.43, 1.43, 0.9474), (1.217, 0.0, -1.026), (1.554, -1e-06, 0.9474), (1.43, -1.43, 1.0), (1.217, -1.217, -1.026), (-1.554, 1e-06, 0.9474), (-1.217, 0.0, -1.026), (1e-06, 0.0, -1.026), (0.0, -1.368, 0.9737), (-1.258, -1.258, 0.9737), (1e-06, 1.368, 0.9737), (1.258, 1.258, 0.9737), (-1.258, 1.258, 0.9737), (1.368, -1e-06, 0.9737), (1.258, -1.258, 1.026), (-1.368, 1e-06, 0.9737), (0.0, -1.221, -0.8571), (-1.123, -1.123, -0.8571), (1e-06, 1.221, -0.8571), (1.123, 1.123, -0.8571), (-1.123, 1.123, -0.8571), (1.221, -1e-06, -0.8571), (1.123, -1.123, -0.8571), (-1.221, 0.0, -0.8571), (1e-06, 0.0, -0.8571), (0.8882, -1.482, 0.978), (0.9158, -1.288, 1.021), (0.4216, -1.523, 0.9662), (0.4306, -1.33, 0.9957)], [], [(0, 1, 2), (0, 2, 3), (4, 5, 6), (4, 6, 7), (5, 8, 9), (5, 9, 6), (10, 4, 7), (10, 7, 11), (11, 12, 13), (11, 13, 10), (1, 14, 15), (1, 15, 2), (14, 9, 8), (14, 8, 15), (3, 16, 10), (3, 10, 13), (4, 10, 16), (4, 16, 5), (2, 15, 16), (2, 16, 3), (15, 8, 5), (15, 5, 16), (1, 0, 17), (1, 17, 18), (7, 6, 19), (7, 19, 20), (6, 9, 21), (6, 21, 19), (11, 7, 20), (11, 20, 22), (12, 11, 22), (12, 22, 23), (14, 1, 18), (14, 18, 24), (9, 14, 24), (9, 24, 21), (18, 17, 25), (18, 25, 26), (20, 19, 27), (20, 27, 28), (19, 21, 29), (19, 29, 27), (22, 20, 28), (22, 28, 30), (23, 22, 30), (23, 30, 31), (24, 18, 26), (24, 26, 32), (21, 24, 32), (21, 32, 29), (25, 31, 33), (26, 25, 33), (28, 27, 33), (27, 29, 33), (30, 28, 33), (31, 30, 33), (32, 26, 33), (29, 32, 33), (34, 3, 13), (12, 34, 13), (34, 12, 23), (34, 23, 35), (35, 31, 25), (35, 23, 31), (34, 36, 3), (36, 0, 3), (0, 36, 37), (0, 37, 17), (17, 37, 25), (37, 35, 25), (34, 35, 37), (34, 37, 36)])
me_applecontainersmallmesh.polygons.foreach_set('use_smooth', [1, 1, 1, 1, 1, 1, 1, 1, 1, 1, 1, 1, 1, 1, 0, 0, 0, 0, 0, 0, 0, 0, 1, 1, 1, 1, 1, 1, 1, 1, 1, 1, 1, 1, 1, 1, 1, 1, 1, 1, 1, 1, 1, 1, 1, 1, 1, 1, 1, 1, 0, 0, 0, 0, 0, 0, 0, 0, 1, 1, 1, 1, 1, 0, 1, 1, 1, 1, 1, 1, 1, 1])
_uv = me_applecontainersmallmesh.uv_layers.new(name='AppleContainerSmall-UV0')
_uv.uv.foreach_set('vector', [0.2539, 0.6641, 0.4922, 0.6641, 0.4922, 0.0, 0.2539, 0.6641, 0.4922, 0.0, 0.2539, 0.0, 0.4922, 0.0, 0.2539, 0.0, 0.2539, 0.6641, 0.4922, 0.0, 0.2539, 0.6641, 0.4922, 0.6641, 0.2539, 0.0, 0.005859, 0.0, 0.005859, 0.6641, 0.2539, 0.0, 0.005859, 0.6641, 0.2539, 0.6641, 0.2539, 0.0, 0.005859, 0.0, 0.005859, 0.6641, 0.2539, 0.0, 0.005859, 0.6641, 0.2539, 0.6641, 0.2539, 0.6641, 0.4922, 0.6641, 0.4922, 0.0, 0.2539, 0.6641, 0.4922, 0.0, 0.2539, 0.0, 0.005859, 0.6641, 0.2539, 0.6641, 0.2539, 0.0, 0.005859, 0.6641, 0.2539, 0.0, 0.005859, 0.0, 0.2539, 0.6641, 0.4922, 0.6641, 0.4922, 0.0, 0.2539, 0.6641, 0.4922, 0.0, 0.2539, 0.0, 0.2539, 1.0, 0.2539, 0.8359, 0.003906, 0.8359, 0.2539, 1.0, 0.003906, 0.8359, 0.003906, 1.0, 0.003906, 1.0, 0.003906, 0.8359, 0.2539, 0.8359, 0.003906, 1.0, 0.2539, 0.8359, 0.2539, 1.0, 0.5039, 1.0, 0.5039, 0.8359, 0.2539, 0.8359, 0.5039, 1.0, 0.2539, 0.8359, 0.2539, 1.0, 0.5039, 0.8359, 0.5039, 1.0, 0.2539, 1.0, 0.5039, 0.8359, 0.2539, 1.0, 0.2539, 0.8359, 0.4961, 0.6641, 0.2539, 0.6641, 0.2539, 0.7227, 0.4961, 0.6641, 0.2539, 0.7227, 0.4727, 0.7227, 0.4961, 0.6641, 0.2539, 0.6641, 0.2539, 0.7227, 0.4961, 0.6641, 0.2539, 0.7227, 0.4727, 0.7227, 0.2539, 0.6641, 0.003906, 0.6641, 0.03516, 0.7227, 0.2539, 0.6641, 0.03516, 0.7227, 0.2539, 0.7227, 0.2539, 0.6641, 0.003906, 0.6641, 0.03516, 0.7227, 0.2539, 0.6641, 0.03516, 0.7227, 0.2539, 0.7227, 0.4961, 0.6641, 0.2539, 0.6641, 0.2539, 0.7227, 0.4961, 0.6641, 0.2539, 0.7227, 0.4727, 0.7227, 0.2539, 0.6641, 0.003906, 0.6641, 0.03516, 0.7227, 0.2539, 0.6641, 0.03516, 0.7227, 0.2539, 0.7227, 0.4961, 0.6641, 0.2539, 0.6641, 0.2539, 0.7227, 0.4961, 0.6641, 0.2539, 0.7227, 0.4727, 0.7227, 0.9727, 0.7227, 0.7539, 0.7227, 0.7539, 0.9258, 0.9727, 0.7227, 0.7539, 0.9258, 0.9727, 0.9258, 0.9727, 0.7227, 0.7539, 0.7227, 0.7539, 0.9258, 0.9727, 0.7227, 0.7539, 0.9258, 0.9727, 0.9258, 0.7539, 0.7227, 0.5352, 0.7227, 0.5352, 0.9258, 0.7539, 0.7227, 0.5352, 0.9258, 0.7539, 0.9258, 0.7539, 0.7227, 0.5352, 0.7227, 0.5352, 0.9258, 0.7539, 0.7227, 0.5352, 0.9258, 0.7539, 0.9258, 0.9727, 0.7227, 0.7539, 0.7227, 0.7539, 0.9258, 0.9727, 0.7227, 0.7539, 0.9258, 0.9727, 0.9258, 0.7539, 0.7227, 0.5352, 0.7227, 0.5352, 0.9258, 0.7539, 0.7227, 0.5352, 0.9258, 0.7539, 0.9258, 0.9727, 0.7227, 0.7539, 0.7227, 0.7539, 0.9258, 0.9727, 0.7227, 0.7539, 0.9258, 0.9727, 0.9258, 0.7988, 0.02344, 0.623, 0.04688, 0.7988, 0.2812, 0.9688, 0.04688, 0.7988, 0.02344, 0.7988, 0.2812, 0.623, 0.5273, 0.7988, 0.5508, 0.7988, 0.2812, 0.7988, 0.5508, 0.9688, 0.5273, 0.7988, 0.2812, 0.6055, 0.2812, 0.623, 0.5273, 0.7988, 0.2812, 0.623, 0.04688, 0.6055, 0.2812, 0.7988, 0.2812, 0.9863, 0.2812, 0.9688, 0.04688, 0.7988, 0.2812, 0.9688, 0.5273, 0.9863, 0.2812, 0.7988, 0.2812, 0.09842, 0.6641, 0.2539, 0.0, 0.003906, 0.0, 0.003906, 0.6641, 0.09842, 0.6641, 0.003906, 0.0, 0.09842, 0.6641, 0.003906, 0.6641, 0.03516, 0.7227, 0.09842, 0.6641, 0.03516, 0.7227, 0.09471, 0.7227, 0.5947, 0.7227, 0.5352, 0.9258, 0.7539, 0.9258, 0.5947, 0.7227, 0.5352, 0.7227, 0.5352, 0.9258, 0.09842, 0.6641, 0.18, 0.6641, 0.2539, 0.0, 0.18, 0.6641, 0.2539, 0.6641, 0.2539, 0.0, 0.2539, 0.6641, 0.18, 0.6641, 0.179, 0.7227, 0.2539, 0.6641, 0.179, 0.7227, 0.2539, 0.7227, 0.7539, 0.7227, 0.679, 0.7227, 0.7539, 0.9258, 0.679, 0.7227, 0.5947, 0.7227, 0.7539, 0.9258, 0.09842, 0.6641, 0.09648, 0.6947, 0.1793, 0.7044, 0.09842, 0.6641, 0.1793, 0.7044, 0.18, 0.6641])
me_applecontainersmallmesh.materials.append(mat_applecontainer)
me_applecontainersmallmesh.use_remesh_preserve_volume = False
me_applecontainersmallmesh.use_remesh_preserve_attributes = False
me_applecontainersmallmesh.use_mirror_vertex_groups = False
me_applecontainersmallmesh.update()

# ---- objects
ob_applecontainerlarge = bpy.data.objects.new('AppleContainerLarge', me_applecontainerlargemesh)
ob_applecontainersmall = bpy.data.objects.new('AppleContainerSmall', me_applecontainersmallmesh)
ob_z_trash = bpy.data.objects.new('z_trash', None)

# ---- transforms, parenting, visibility, modifiers, constraints
ob_applecontainerlarge.location = (1.01, 1.433, 0.0)
ob_applecontainerlarge.rotation_euler = (-1.571, 0.0, 0.0)
ob_applecontainerlarge.lineart.crease_threshold = 0.0
ob_applecontainersmall.location = (-3.86, 1.0, -0.9489)
ob_applecontainersmall.rotation_euler = (-1.571, 0.0, 0.0)
ob_applecontainersmall.lineart.crease_threshold = 0.0
ob_z_trash.location = (0.0, 0.0, 0.0)
ob_z_trash.rotation_euler = (-1.571, 0.0, 0.0)
ob_z_trash.empty_image_offset = (0.0, 0.0)
ob_z_trash.lineart.crease_threshold = 0.0

# ---- collection membership
col_collection_1.objects.link(ob_applecontainerlarge)
col_collection_1.objects.link(ob_applecontainersmall)
col_collection_1.objects.link(ob_z_trash)

# ---- scene / render settings (as saved in the file)
scene.frame_start = 1; scene.frame_end = 250; scene.frame_set(1)
scene.render.engine = 'BLENDER_EEVEE_NEXT'
scene.render.image_settings.color_mode = 'RGB'
scene.render.image_settings.compression = 90
scene.render.resolution_percentage = 50
scene.render.dither_intensity = 0.0
scene.render.bake_margin = 2
scene.render.bake_bias = 0.0
scene.cycles.use_denoising = False
scene.cycles.samples = 10
scene.cycles.sampling_pattern = 'TABULATED_SOBOL'
scene.cycles.light_sampling_threshold = 0.0
scene.cycles.use_adaptive_sampling = False
scene.cycles.use_light_tree = False
scene.cycles.blur_glossy = 0.0
scene.cycles.volume_bounces = 1
scene.cycles.pixel_filter_type = 'GAUSSIAN'
scene.cycles.sample_clamp_indirect = 0.0
scene.view_settings.view_transform = 'Standard'
scene.unit_settings.scale_length = 0.0254
bpy.context.view_layer.update()

# ---- added for rendering (the .blend has no active camera and no usable light): camera, sun
cam_auto = bpy.data.cameras.new('AutoCamera')
cam_auto.lens = 50.0
cam_auto.sensor_width = 36.0
cam_auto.clip_end = 1000.0
ob_auto_camera = bpy.data.objects.new('AutoCamera', cam_auto)
scene.collection.objects.link(ob_auto_camera)
ob_auto_camera.location = (8.24479, -9.81406, 7.25469)
ob_auto_camera.rotation_euler = (1.09748, -7.21219e-08, 0.694738)
scene.camera = ob_auto_camera
light_auto_sun = bpy.data.lights.new('AutoSun', 'SUN')
light_auto_sun.energy = 3.0
light_auto_sun.angle = 0.0523599
ob_auto_sun = bpy.data.objects.new('AutoSun', light_auto_sun)
scene.collection.objects.link(ob_auto_sun)
ob_auto_sun.rotation_euler = (0.872665, 0.174533, 0.523599)
bpy.context.view_layer.update()
